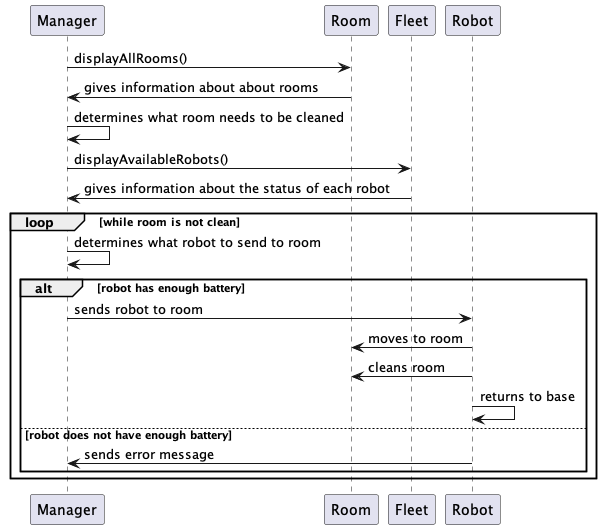

The diagram above was rendered by PlantUML. Its source (embedded in the PNG):
@startuml

participant Manager
participant Room
participant Fleet
participant Robot

Manager -> Room : displayAllRooms()
Room -> Manager : gives information about about rooms
Manager -> Manager : determines what room needs to be cleaned
Manager -> Fleet : displayAvailableRobots()
Fleet -> Manager : gives information about the status of each robot
loop while room is not clean
Manager -> Manager : determines what robot to send to room
alt robot has enough battery
Manager -> Robot : sends robot to room
Robot -> Room: moves to room
Robot -> Room: cleans room
Robot -> Robot: returns to base
else robot does not have enough battery
Robot -> Manager : sends error message
end
end



@enduml